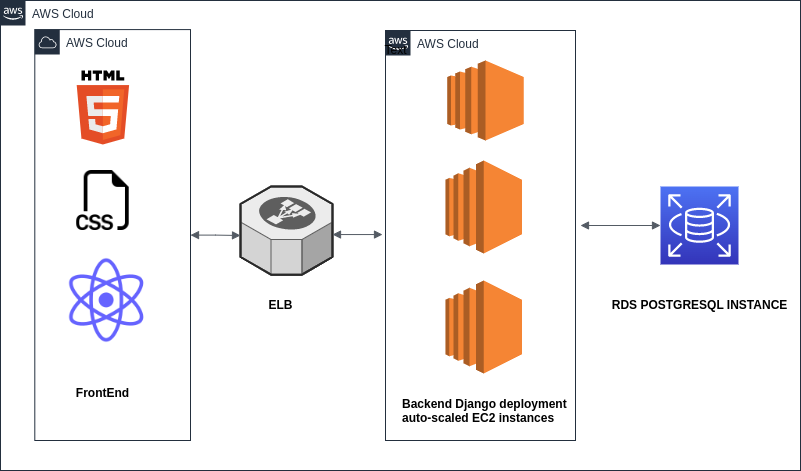

The diagram above was exported from draw.io. Its source (the exported page's mxGraphModel, read from the mxfile embedded in the PNG):
<mxGraphModel dx="796" dy="424" grid="1" gridSize="10" guides="1" tooltips="1" connect="1" arrows="1" fold="1" page="1" pageScale="1" pageWidth="850" pageHeight="1100" math="0" shadow="0">
  <root>
    <mxCell id="0" />
    <mxCell id="1" parent="0" />
    <mxCell id="VFDhsdHlUu22Q3S-fVUu-5" value="AWS Cloud" style="points=[[0,0],[0.25,0],[0.5,0],[0.75,0],[1,0],[1,0.25],[1,0.5],[1,0.75],[1,1],[0.75,1],[0.5,1],[0.25,1],[0,1],[0,0.75],[0,0.5],[0,0.25]];outlineConnect=0;gradientColor=none;html=1;whiteSpace=wrap;fontSize=12;fontStyle=0;container=1;pointerEvents=0;collapsible=0;recursiveResize=0;shape=mxgraph.aws4.group;grIcon=mxgraph.aws4.group_aws_cloud_alt;strokeColor=#232F3E;fillColor=none;verticalAlign=top;align=left;spacingLeft=30;fontColor=#232F3E;dashed=0;" vertex="1" parent="1">
      <mxGeometry x="425" y="60" width="190" height="410" as="geometry" />
    </mxCell>
    <mxCell id="VFDhsdHlUu22Q3S-fVUu-6" value="&lt;br&gt;" style="text;whiteSpace=wrap;html=1;" vertex="1" parent="VFDhsdHlUu22Q3S-fVUu-5">
      <mxGeometry x="13.25" y="90" width="170" height="40" as="geometry" />
    </mxCell>
    <mxCell id="VFDhsdHlUu22Q3S-fVUu-3" value="" style="outlineConnect=0;dashed=0;verticalLabelPosition=bottom;verticalAlign=top;align=center;html=1;shape=mxgraph.aws3.ec2;fillColor=#F58534;gradientColor=none;" vertex="1" parent="VFDhsdHlUu22Q3S-fVUu-5">
      <mxGeometry x="60" y="250" width="76.5" height="93" as="geometry" />
    </mxCell>
    <mxCell id="VFDhsdHlUu22Q3S-fVUu-2" value="" style="outlineConnect=0;dashed=0;verticalLabelPosition=bottom;verticalAlign=top;align=center;html=1;shape=mxgraph.aws3.ec2;fillColor=#F58534;gradientColor=none;" vertex="1" parent="VFDhsdHlUu22Q3S-fVUu-5">
      <mxGeometry x="60" y="130" width="76.5" height="93" as="geometry" />
    </mxCell>
    <mxCell id="VFDhsdHlUu22Q3S-fVUu-1" value="" style="outlineConnect=0;dashed=0;verticalLabelPosition=bottom;verticalAlign=top;align=center;html=1;shape=mxgraph.aws3.ec2;fillColor=#F58534;gradientColor=none;" vertex="1" parent="VFDhsdHlUu22Q3S-fVUu-5">
      <mxGeometry x="61.75" y="30" width="76.5" height="80" as="geometry" />
    </mxCell>
    <mxCell id="VFDhsdHlUu22Q3S-fVUu-7" value="&lt;b&gt;Backend Django deployment auto-scaled EC2 instances&lt;/b&gt;" style="text;whiteSpace=wrap;html=1;" vertex="1" parent="VFDhsdHlUu22Q3S-fVUu-5">
      <mxGeometry x="15" y="360" width="170" height="40" as="geometry" />
    </mxCell>
    <mxCell id="VFDhsdHlUu22Q3S-fVUu-22" value="Text" style="text;html=1;align=center;verticalAlign=middle;resizable=0;points=[];autosize=1;strokeColor=none;fillColor=none;" vertex="1" parent="VFDhsdHlUu22Q3S-fVUu-5">
      <mxGeometry x="-15" y="5" width="50" height="30" as="geometry" />
    </mxCell>
    <mxCell id="VFDhsdHlUu22Q3S-fVUu-15" value="AWS Cloud" style="points=[[0,0],[0.25,0],[0.5,0],[0.75,0],[1,0],[1,0.25],[1,0.5],[1,0.75],[1,1],[0.75,1],[0.5,1],[0.25,1],[0,1],[0,0.75],[0,0.5],[0,0.25]];outlineConnect=0;gradientColor=none;html=1;whiteSpace=wrap;fontSize=12;fontStyle=0;container=1;pointerEvents=0;collapsible=0;recursiveResize=0;shape=mxgraph.aws4.group;grIcon=mxgraph.aws4.group_aws_cloud;strokeColor=#232F3E;fillColor=none;verticalAlign=top;align=left;spacingLeft=30;fontColor=#232F3E;dashed=0;" vertex="1" parent="1">
      <mxGeometry x="74.3" y="59.09" width="155.7" height="410.91" as="geometry" />
    </mxCell>
    <mxCell id="VFDhsdHlUu22Q3S-fVUu-10" value="" style="shape=image;html=1;verticalAlign=top;verticalLabelPosition=bottom;labelBackgroundColor=#ffffff;imageAspect=0;aspect=fixed;image=https://cdn1.iconfinder.com/data/icons/unicons-line-vol-5/24/react-128.png" vertex="1" parent="VFDhsdHlUu22Q3S-fVUu-15">
      <mxGeometry x="21.900000000000006" y="220.90999999999997" width="100" height="100" as="geometry" />
    </mxCell>
    <mxCell id="VFDhsdHlUu22Q3S-fVUu-12" value="" style="shape=image;html=1;verticalAlign=top;verticalLabelPosition=bottom;labelBackgroundColor=#ffffff;imageAspect=0;aspect=fixed;image=https://cdn1.iconfinder.com/data/icons/bootstrap-vol-3/16/filetype-css-128.png" vertex="1" parent="VFDhsdHlUu22Q3S-fVUu-15">
      <mxGeometry x="41.900000000000006" y="140.91" width="60" height="60" as="geometry" />
    </mxCell>
    <mxCell id="VFDhsdHlUu22Q3S-fVUu-11" value="" style="dashed=0;outlineConnect=0;html=1;align=center;labelPosition=center;verticalLabelPosition=bottom;verticalAlign=top;shape=mxgraph.weblogos.html5" vertex="1" parent="VFDhsdHlUu22Q3S-fVUu-15">
      <mxGeometry x="41.900000000000006" y="40.91" width="52.400000000000006" height="74" as="geometry" />
    </mxCell>
    <mxCell id="VFDhsdHlUu22Q3S-fVUu-16" value="&lt;b&gt;FrontEnd&lt;br&gt;&lt;br&gt;&lt;/b&gt;" style="text;html=1;align=center;verticalAlign=middle;resizable=0;points=[];autosize=1;strokeColor=none;fillColor=none;" vertex="1" parent="VFDhsdHlUu22Q3S-fVUu-15">
      <mxGeometry x="28.10000000000001" y="350.90999999999997" width="80" height="40" as="geometry" />
    </mxCell>
    <mxCell id="VFDhsdHlUu22Q3S-fVUu-26" value="" style="verticalLabelPosition=bottom;html=1;verticalAlign=top;strokeWidth=1;align=center;outlineConnect=0;dashed=0;outlineConnect=0;shape=mxgraph.aws3d.elasticLoadBalancing;fillColor=#ECECEC;strokeColor=#5E5E5E;aspect=fixed;" vertex="1" parent="1">
      <mxGeometry x="280" y="216" width="92" height="88.17" as="geometry" />
    </mxCell>
    <mxCell id="VFDhsdHlUu22Q3S-fVUu-27" value="" style="edgeStyle=orthogonalEdgeStyle;html=1;endArrow=block;elbow=vertical;startArrow=block;startFill=1;endFill=1;strokeColor=#545B64;rounded=0;" edge="1" parent="1" source="VFDhsdHlUu22Q3S-fVUu-15">
      <mxGeometry width="100" relative="1" as="geometry">
        <mxPoint x="380" y="250" as="sourcePoint" />
        <mxPoint x="280" y="265" as="targetPoint" />
      </mxGeometry>
    </mxCell>
    <mxCell id="VFDhsdHlUu22Q3S-fVUu-31" value="" style="edgeStyle=orthogonalEdgeStyle;html=1;endArrow=block;elbow=vertical;startArrow=block;startFill=1;endFill=1;strokeColor=#545B64;rounded=0;" edge="1" parent="1">
      <mxGeometry width="100" relative="1" as="geometry">
        <mxPoint x="372" y="264.05" as="sourcePoint" />
        <mxPoint x="422" y="264.05" as="targetPoint" />
      </mxGeometry>
    </mxCell>
    <mxCell id="VFDhsdHlUu22Q3S-fVUu-32" value="" style="edgeStyle=orthogonalEdgeStyle;html=1;endArrow=block;elbow=vertical;startArrow=block;startFill=1;endFill=1;strokeColor=#545B64;rounded=0;" edge="1" parent="1">
      <mxGeometry width="100" relative="1" as="geometry">
        <mxPoint x="700" y="255" as="sourcePoint" />
        <mxPoint x="620" y="255" as="targetPoint" />
      </mxGeometry>
    </mxCell>
    <mxCell id="VFDhsdHlUu22Q3S-fVUu-34" value="&lt;b style=&quot;&quot;&gt;ELB&lt;/b&gt;" style="text;html=1;align=center;verticalAlign=middle;resizable=0;points=[];autosize=1;strokeColor=none;fillColor=none;" vertex="1" parent="1">
      <mxGeometry x="295" y="320" width="50" height="30" as="geometry" />
    </mxCell>
    <mxCell id="VFDhsdHlUu22Q3S-fVUu-35" value="" style="sketch=0;points=[[0,0,0],[0.25,0,0],[0.5,0,0],[0.75,0,0],[1,0,0],[0,1,0],[0.25,1,0],[0.5,1,0],[0.75,1,0],[1,1,0],[0,0.25,0],[0,0.5,0],[0,0.75,0],[1,0.25,0],[1,0.5,0],[1,0.75,0]];outlineConnect=0;fontColor=#232F3E;gradientColor=#4D72F3;gradientDirection=north;fillColor=#3334B9;strokeColor=#ffffff;dashed=0;verticalLabelPosition=bottom;verticalAlign=top;align=center;html=1;fontSize=12;fontStyle=0;aspect=fixed;shape=mxgraph.aws4.resourceIcon;resIcon=mxgraph.aws4.rds;" vertex="1" parent="1">
      <mxGeometry x="700" y="216" width="78" height="78" as="geometry" />
    </mxCell>
    <mxCell id="VFDhsdHlUu22Q3S-fVUu-36" value="&lt;b&gt;RDS POSTGRESQL INSTANCE&lt;/b&gt;" style="text;html=1;align=center;verticalAlign=middle;resizable=0;points=[];autosize=1;strokeColor=none;fillColor=none;" vertex="1" parent="1">
      <mxGeometry x="639" y="320" width="200" height="30" as="geometry" />
    </mxCell>
    <mxCell id="VFDhsdHlUu22Q3S-fVUu-37" value="AWS Cloud" style="points=[[0,0],[0.25,0],[0.5,0],[0.75,0],[1,0],[1,0.25],[1,0.5],[1,0.75],[1,1],[0.75,1],[0.5,1],[0.25,1],[0,1],[0,0.75],[0,0.5],[0,0.25]];outlineConnect=0;gradientColor=none;html=1;whiteSpace=wrap;fontSize=12;fontStyle=0;container=1;pointerEvents=0;collapsible=0;recursiveResize=0;shape=mxgraph.aws4.group;grIcon=mxgraph.aws4.group_aws_cloud_alt;strokeColor=#232F3E;fillColor=none;verticalAlign=top;align=left;spacingLeft=30;fontColor=#232F3E;dashed=0;" vertex="1" parent="1">
      <mxGeometry x="40" y="30" width="800" height="470" as="geometry" />
    </mxCell>
  </root>
</mxGraphModel>